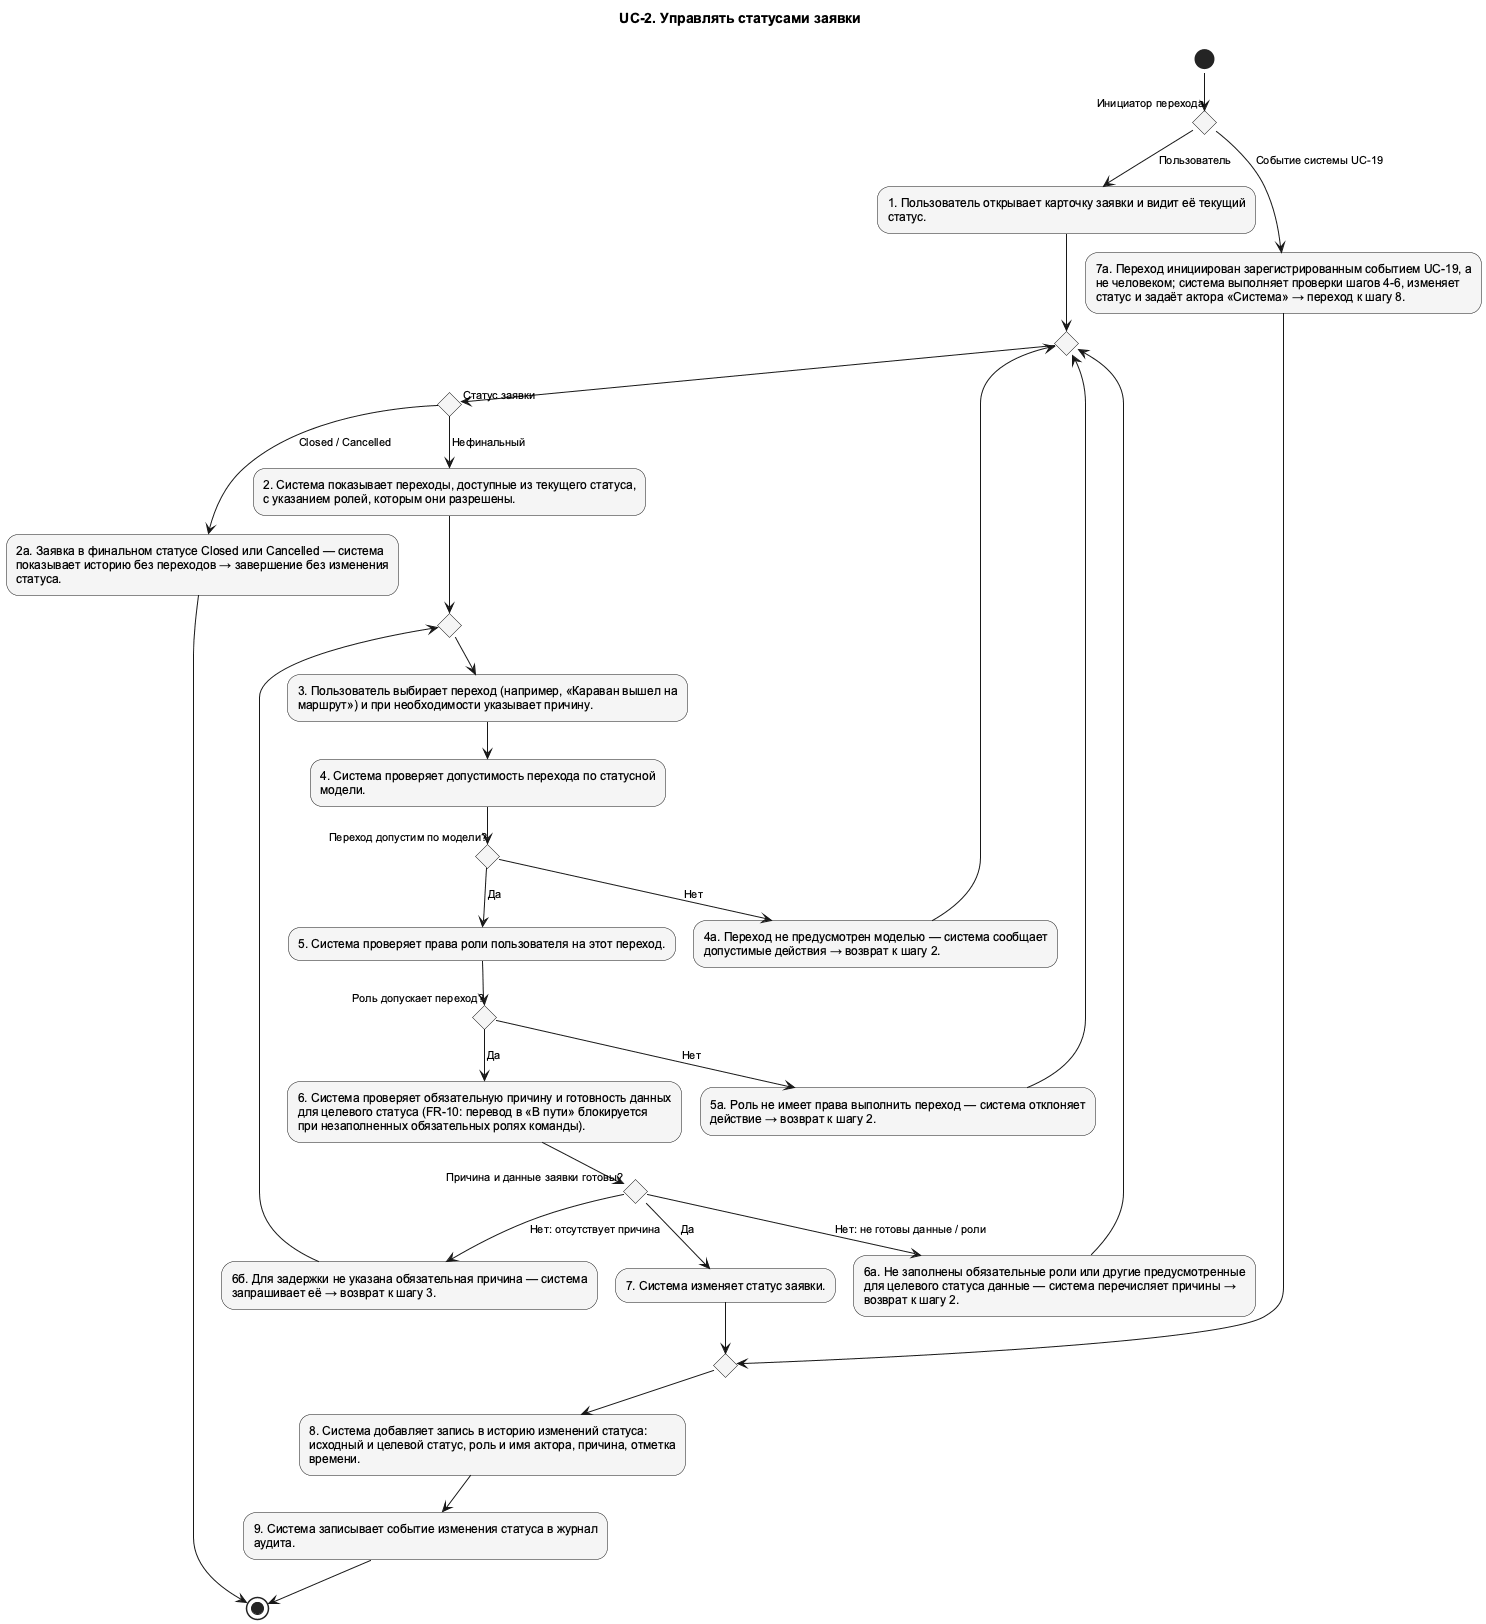

The diagram above was rendered by PlantUML. Its source (embedded in the PNG):
@startuml UC_2_Activity
!pragma layout smetana
skinparam shadowing false
skinparam defaultFontName Arial
skinparam defaultFontSize 12
skinparam backgroundColor white
skinparam nodesep 75
skinparam ranksep 100
skinparam ArrowFontSize 11
skinparam usecaseBackgroundColor #F5F5F5
skinparam activityBackgroundColor #F5F5F5
top to bottom direction
title UC-2. Управлять статусами заявки

' edge:e024
(*) --> if "Инициатор перехода" as n021 then
endif
' edge:e025
n021 -->[Пользователь] "1. Пользователь открывает карточку заявки и видит её текущий\nстатус." as n002
' edge:e006
n002 --> if "" as n025 then
endif
' edge:e030
n025 --> if "Статус заявки" as n012 then
endif
' edge:e007
n012 -->[Нефинальный] "2. Система показывает переходы, доступные из текущего статуса,\nс указанием ролей, которым они разрешены." as n003
' edge:e001
n003 --> if "" as n023 then
endif
' edge:e028
n023 --> "3. Пользователь выбирает переход (например, «Караван вышел на\nмаршрут») и при необходимости указывает причину." as n004
' edge:e002
n004 --> "4. Система проверяет допустимость перехода по статусной\nмодели." as n005
' edge:e010
n005 --> if "Переход допустим по модели?" as n014 then
endif
' edge:e011
n014 -->[Да] "5. Система проверяет права роли пользователя на этот переход." as n006
' edge:e014
n006 --> if "Роль допускает переход?" as n016 then
endif
' edge:e015
n016 -->[Да] "6. Система проверяет обязательную причину и готовность данных\nдля целевого статуса (FR-10: перевод в «В пути» блокируется\nпри незаполненных обязательных ролях команды)." as n007
' edge:e018
n007 --> if "Причина и данные заявки готовы?" as n018 then
endif
' edge:e019
n018 -->[Да] "7. Система изменяет статус заявки." as n008
' edge:e003
n008 --> if "" as n024 then
endif
' edge:e029
n024 --> "8. Система добавляет запись в историю изменений статуса:\nисходный и целевой статус, роль и имя актора, причина, отметка\nвремени." as n009
' edge:e004
n009 --> "9. Система записывает событие изменения статуса в журнал\nаудита." as n010
' edge:e005
n010 --> (*1)
' edge:e020
n018 -->[Нет: не готовы данные / роли] "6а. Не заполнены обязательные роли или другие предусмотренные\nдля целевого статуса данные — система перечисляет причины →\nвозврат к шагу 2." as n019
' edge:e021
n019 --> n025
' edge:e022
n018 -->[Нет: отсутствует причина] "6б. Для задержки не указана обязательная причина — система\nзапрашивает её → возврат к шагу 3." as n020
' edge:e023
n020 --> n023
' edge:e016
n016 -->[Нет] "5а. Роль не имеет права выполнить переход — система отклоняет\nдействие → возврат к шагу 2." as n017
' edge:e017
n017 --> n025
' edge:e012
n014 -->[Нет] "4а. Переход не предусмотрен моделью — система сообщает\nдопустимые действия → возврат к шагу 2." as n015
' edge:e013
n015 --> n025
' edge:e008
n012 -->[Closed / Cancelled] "2а. Заявка в финальном статусе Closed или Cancelled — система\nпоказывает историю без переходов → завершение без изменения\nстатуса." as n013
' edge:e009
n013 --> (*1)
' edge:e026
n021 -->[Событие системы UC-19] "7а. Переход инициирован зарегистрированным событием UC-19, а\nне человеком; система выполняет проверки шагов 4-6, изменяет\nстатус и задаёт актора «Система» → переход к шагу 8." as n022
' edge:e027
n022 --> n024
@enduml